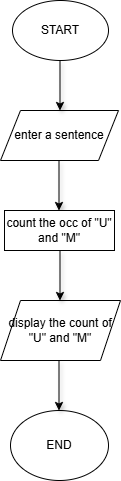

The diagram above was exported from draw.io. Its source (the exported page's mxGraphModel, read from the mxfile embedded in the PNG):
<mxGraphModel dx="1455" dy="764" grid="1" gridSize="10" guides="1" tooltips="1" connect="1" arrows="1" fold="1" page="1" pageScale="1" pageWidth="827" pageHeight="1169" math="0" shadow="0">
  <root>
    <mxCell id="0" />
    <mxCell id="1" parent="0" />
    <mxCell id="q-RDnk8KpgFrGY6dCBXc-2" value="START" style="ellipse;whiteSpace=wrap;html=1;" vertex="1" parent="1">
      <mxGeometry x="342" y="80" width="96" height="60" as="geometry" />
    </mxCell>
    <mxCell id="q-RDnk8KpgFrGY6dCBXc-3" value="enter a sentence" style="shape=parallelogram;perimeter=parallelogramPerimeter;whiteSpace=wrap;html=1;fixedSize=1;" vertex="1" parent="1">
      <mxGeometry x="330" y="190" width="118" height="50" as="geometry" />
    </mxCell>
    <mxCell id="q-RDnk8KpgFrGY6dCBXc-6" value="display the count of &quot;U&quot; and &quot;M&quot;" style="shape=parallelogram;perimeter=parallelogramPerimeter;whiteSpace=wrap;html=1;fixedSize=1;" vertex="1" parent="1">
      <mxGeometry x="330" y="380" width="120" height="60" as="geometry" />
    </mxCell>
    <mxCell id="q-RDnk8KpgFrGY6dCBXc-8" value="" style="endArrow=classic;html=1;rounded=0;shadow=1;" edge="1" parent="1">
      <mxGeometry width="50" height="50" relative="1" as="geometry">
        <mxPoint x="389.5" y="140" as="sourcePoint" />
        <mxPoint x="389.5" y="190" as="targetPoint" />
      </mxGeometry>
    </mxCell>
    <mxCell id="q-RDnk8KpgFrGY6dCBXc-16" value="END" style="ellipse;whiteSpace=wrap;html=1;" vertex="1" parent="1">
      <mxGeometry x="340" y="490" width="98" height="70" as="geometry" />
    </mxCell>
    <mxCell id="q-RDnk8KpgFrGY6dCBXc-17" value="" style="endArrow=classic;html=1;rounded=0;shadow=1;" edge="1" parent="1">
      <mxGeometry width="50" height="50" relative="1" as="geometry">
        <mxPoint x="389.5" y="330" as="sourcePoint" />
        <mxPoint x="389.5" y="380" as="targetPoint" />
      </mxGeometry>
    </mxCell>
    <mxCell id="q-RDnk8KpgFrGY6dCBXc-18" value="" style="endArrow=classic;html=1;rounded=0;shadow=1;" edge="1" parent="1">
      <mxGeometry width="50" height="50" relative="1" as="geometry">
        <mxPoint x="388.5" y="440" as="sourcePoint" />
        <mxPoint x="388.5" y="490" as="targetPoint" />
      </mxGeometry>
    </mxCell>
    <mxCell id="q-RDnk8KpgFrGY6dCBXc-20" value="" style="endArrow=classic;html=1;rounded=0;shadow=1;" edge="1" parent="1">
      <mxGeometry width="50" height="50" relative="1" as="geometry">
        <mxPoint x="388.5" y="240" as="sourcePoint" />
        <mxPoint x="388.5" y="290" as="targetPoint" />
      </mxGeometry>
    </mxCell>
    <mxCell id="q-RDnk8KpgFrGY6dCBXc-21" value="count the occ of &quot;U&quot; and &quot;M&quot;" style="rounded=0;whiteSpace=wrap;html=1;" vertex="1" parent="1">
      <mxGeometry x="334" y="290" width="110" height="40" as="geometry" />
    </mxCell>
  </root>
</mxGraphModel>